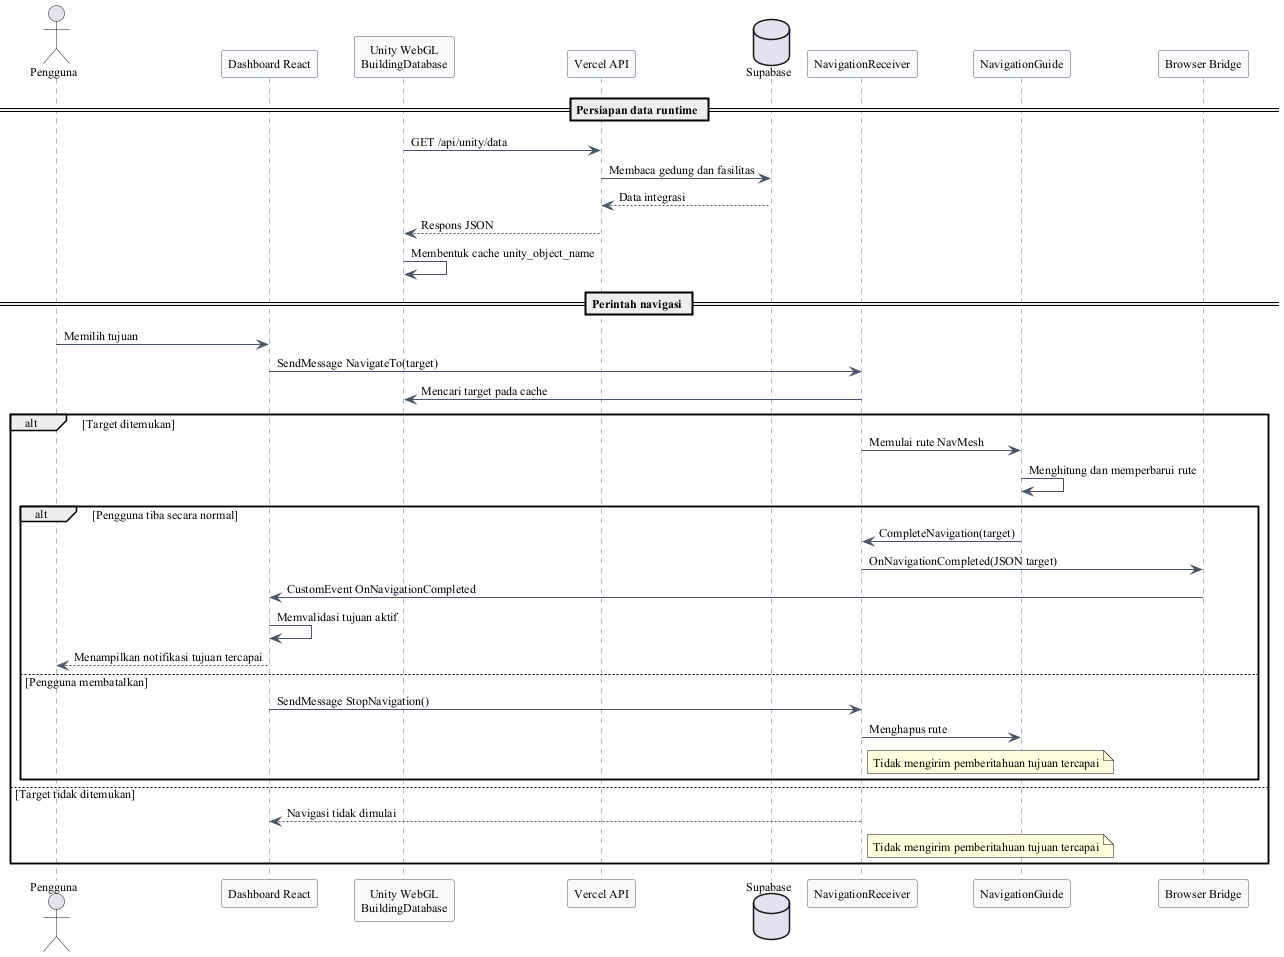

The diagram above was rendered by PlantUML. Its source (embedded in the PNG):
@startuml
skinparam defaultFontName "Times New Roman"
skinparam defaultFontSize 12
skinparam shadowing false
skinparam ArrowColor #475569
skinparam participant {
  FontName "Times New Roman"
  FontStyle plain
  BackgroundColor #F8FAFC
  BorderColor #475569
}
skinparam sequence {
  LifeLineBorderColor #64748B
  LifeLineBackgroundColor #FFFFFF
  GroupHeaderFontName "Times New Roman"
  GroupHeaderFontStyle plain
  GroupFontName "Times New Roman"
  GroupFontStyle plain
}

actor Pengguna as user
participant "Dashboard React" as react
participant "Unity WebGL\nBuildingDatabase" as unity
participant "Vercel API" as api
database "Supabase" as supabase
participant "NavigationReceiver" as receiver
participant "NavigationGuide" as guide
participant "Browser Bridge" as bridge

== Persiapan data runtime ==
unity -> api : GET /api/unity/data
api -> supabase : Membaca gedung dan fasilitas
supabase --> api : Data integrasi
api --> unity : Respons JSON
unity -> unity : Membentuk cache unity_object_name

== Perintah navigasi ==
user -> react : Memilih tujuan
react -> receiver : SendMessage NavigateTo(target)
receiver -> unity : Mencari target pada cache
alt Target ditemukan
  receiver -> guide : Memulai rute NavMesh
  guide -> guide : Menghitung dan memperbarui rute
  alt Pengguna tiba secara normal
    guide -> receiver : CompleteNavigation(target)
    receiver -> bridge : OnNavigationCompleted(JSON target)
    bridge -> react : CustomEvent OnNavigationCompleted
    react -> react : Memvalidasi tujuan aktif
    react --> user : Menampilkan notifikasi tujuan tercapai
  else Pengguna membatalkan
    react -> receiver : SendMessage StopNavigation()
    receiver -> guide : Menghapus rute
    note right of receiver
    Tidak mengirim pemberitahuan tujuan tercapai
    end note
  end
else Target tidak ditemukan
  receiver --> react : Navigasi tidak dimulai
  note right of receiver
  Tidak mengirim pemberitahuan tujuan tercapai
  end note
end
@enduml